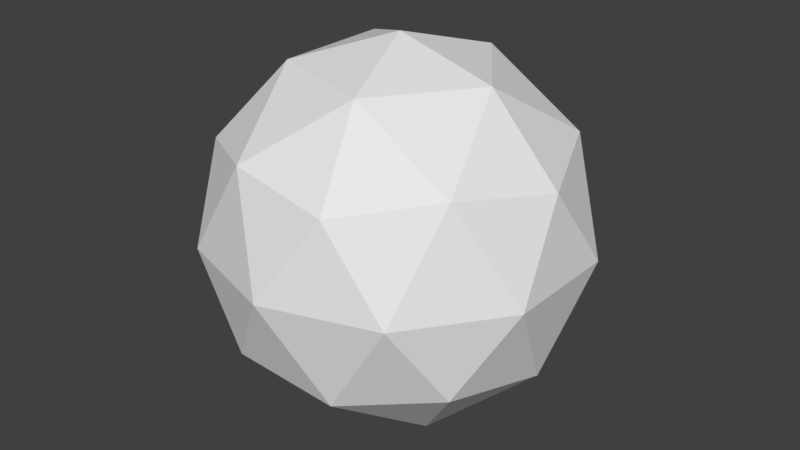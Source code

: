 # Source: sphere.blend  (saved by Blender 2.79.0; exported with 4.5.12 LTS)
import bpy
from mathutils import Matrix  # noqa: F401  (used for matrix-valued properties, if any)

bpy.ops.wm.read_factory_settings(use_empty=True)
scene = bpy.context.scene
scene.name = 'Scene'

# ---- collections
col_collection_1 = bpy.data.collections.new('Collection 1'); scene.collection.children.link(col_collection_1)

# ---- world
world_world = bpy.data.worlds.new('World'); scene.world = world_world
world_world.color = (0.05088, 0.05088, 0.05088)
world_world.use_sun_shadow = False
world_world.sun_shadow_jitter_overblur = 0.0
world_world.cycles.sampling_method = 'MANUAL'

# ---- meshes
me_icosphere = bpy.data.meshes.new('Icosphere')
me_icosphere.from_pydata([(0.0, 0.0, -1.0), (0.7236, -0.5257, -0.4472), (-0.2764, -0.8506, -0.4472), (-0.8944, 0.0, -0.4472), (-0.2764, 0.8506, -0.4472), (0.7236, 0.5257, -0.4472), (0.2764, -0.8506, 0.4472), (-0.7236, -0.5257, 0.4472), (-0.7236, 0.5257, 0.4472), (0.2764, 0.8506, 0.4472), (0.8944, 0.0, 0.4472), (0.0, 0.0, 1.0), (-0.1625, -0.5, -0.8507), (0.4253, -0.309, -0.8507), (0.2629, -0.809, -0.5257), (0.8506, 0.0, -0.5257), (0.4253, 0.309, -0.8507), (-0.5257, 0.0, -0.8507), (-0.6882, -0.5, -0.5257), (-0.1625, 0.5, -0.8507), (-0.6882, 0.5, -0.5257), (0.2629, 0.809, -0.5257), (0.9511, -0.309, 0.0), (0.9511, 0.309, 0.0), (0.0, -1.0, 0.0), (0.5878, -0.809, 0.0), (-0.9511, -0.309, 0.0), (-0.5878, -0.809, 0.0), (-0.5878, 0.809, 0.0), (-0.9511, 0.309, 0.0), (0.5878, 0.809, 0.0), (0.0, 1.0, 0.0), (0.6882, -0.5, 0.5257), (-0.2629, -0.809, 0.5257), (-0.8506, 0.0, 0.5257), (-0.2629, 0.809, 0.5257), (0.6882, 0.5, 0.5257), (0.1625, -0.5, 0.8507), (0.5257, 0.0, 0.8507), (-0.4253, -0.309, 0.8507), (-0.4253, 0.309, 0.8507), (0.1625, 0.5, 0.8507)], [], [(0, 13, 12), (1, 13, 15), (0, 12, 17), (0, 17, 19), (0, 19, 16), (1, 15, 22), (2, 14, 24), (3, 18, 26), (4, 20, 28), (5, 21, 30), (1, 22, 25), (2, 24, 27), (3, 26, 29), (4, 28, 31), (5, 30, 23), (6, 32, 37), (7, 33, 39), (8, 34, 40), (9, 35, 41), (10, 36, 38), (38, 41, 11), (38, 36, 41), (36, 9, 41), (41, 40, 11), (41, 35, 40), (35, 8, 40), (40, 39, 11), (40, 34, 39), (34, 7, 39), (39, 37, 11), (39, 33, 37), (33, 6, 37), (37, 38, 11), (37, 32, 38), (32, 10, 38), (23, 36, 10), (23, 30, 36), (30, 9, 36), (31, 35, 9), (31, 28, 35), (28, 8, 35), (29, 34, 8), (29, 26, 34), (26, 7, 34), (27, 33, 7), (27, 24, 33), (24, 6, 33), (25, 32, 6), (25, 22, 32), (22, 10, 32), (30, 31, 9), (30, 21, 31), (21, 4, 31), (28, 29, 8), (28, 20, 29), (20, 3, 29), (26, 27, 7), (26, 18, 27), (18, 2, 27), (24, 25, 6), (24, 14, 25), (14, 1, 25), (22, 23, 10), (22, 15, 23), (15, 5, 23), (16, 21, 5), (16, 19, 21), (19, 4, 21), (19, 20, 4), (19, 17, 20), (17, 3, 20), (17, 18, 3), (17, 12, 18), (12, 2, 18), (15, 16, 5), (15, 13, 16), (13, 0, 16), (12, 14, 2), (12, 13, 14), (13, 1, 14)])
me_icosphere.use_remesh_preserve_volume = False
me_icosphere.use_remesh_preserve_attributes = False
me_icosphere.use_mirror_vertex_groups = False
me_icosphere.update()

# ---- objects
ob_icosphere = bpy.data.objects.new('Icosphere', me_icosphere)

# ---- transforms, parenting, visibility, modifiers, constraints
ob_icosphere.location = (0.0, 0.0, 0.0)
ob_icosphere.lineart.crease_threshold = 0.0

# ---- collection membership
col_collection_1.objects.link(ob_icosphere)

# ---- scene / render settings (as saved in the file)
scene.frame_start = 1; scene.frame_end = 250; scene.frame_set(1)
scene.render.engine = 'BLENDER_EEVEE_NEXT'
scene.render.resolution_percentage = 50
scene.render.dither_intensity = 0.0
scene.cycles.use_denoising = False
scene.cycles.samples = 128
scene.cycles.sampling_pattern = 'TABULATED_SOBOL'
scene.cycles.use_adaptive_sampling = False
scene.cycles.use_light_tree = False
scene.cycles.blur_glossy = 0.0
scene.cycles.sample_clamp_indirect = 0.0
scene.view_settings.view_transform = 'Standard'
bpy.context.view_layer.update()

# ---- added for rendering (the .blend has no active camera and no usable light): camera, sun
cam_auto = bpy.data.cameras.new('AutoCamera')
cam_auto.lens = 50.0
cam_auto.sensor_width = 36.0
cam_auto.clip_end = 1000.0
ob_auto_camera = bpy.data.objects.new('AutoCamera', cam_auto)
scene.collection.objects.link(ob_auto_camera)
ob_auto_camera.location = (3.15365, -3.78438, 2.52292)
ob_auto_camera.rotation_euler = (1.09748, -7.21219e-08, 0.694738)
scene.camera = ob_auto_camera
light_auto_sun = bpy.data.lights.new('AutoSun', 'SUN')
light_auto_sun.energy = 3.0
light_auto_sun.angle = 0.0523599
ob_auto_sun = bpy.data.objects.new('AutoSun', light_auto_sun)
scene.collection.objects.link(ob_auto_sun)
ob_auto_sun.rotation_euler = (0.872665, 0.174533, 0.523599)
bpy.context.view_layer.update()
